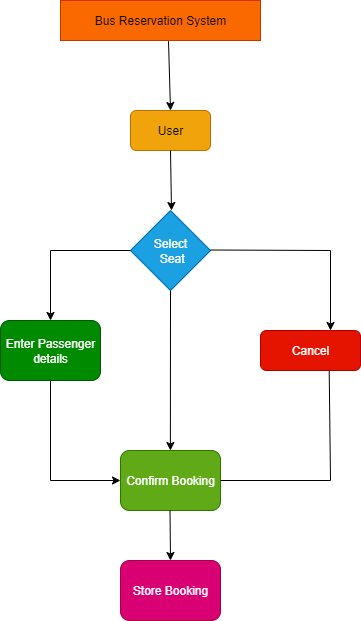

The diagram above was exported from draw.io. Its source (the exported page's mxGraphModel, read from the mxfile embedded in the PNG):
<mxGraphModel dx="1429" dy="851" grid="1" gridSize="10" guides="1" tooltips="1" connect="1" arrows="1" fold="1" page="1" pageScale="1" pageWidth="850" pageHeight="1100" math="0" shadow="0">
  <root>
    <mxCell id="0" />
    <mxCell id="1" parent="0" />
    <mxCell id="fYuAd1Dubc6QMo_Zw-8h-4" value="Bus Reservation System" style="rounded=0;whiteSpace=wrap;html=1;fillColor=#fa6800;strokeColor=#C73500;fontColor=#000000;" vertex="1" parent="1">
      <mxGeometry x="290" y="40" width="200" height="40" as="geometry" />
    </mxCell>
    <mxCell id="fYuAd1Dubc6QMo_Zw-8h-5" value="" style="endArrow=classic;html=1;rounded=0;exitX=0.54;exitY=1.017;exitDx=0;exitDy=0;exitPerimeter=0;" edge="1" parent="1" source="fYuAd1Dubc6QMo_Zw-8h-4">
      <mxGeometry width="50" height="50" relative="1" as="geometry">
        <mxPoint x="390" y="160" as="sourcePoint" />
        <mxPoint x="400" y="150" as="targetPoint" />
      </mxGeometry>
    </mxCell>
    <mxCell id="fYuAd1Dubc6QMo_Zw-8h-6" value="User" style="rounded=1;whiteSpace=wrap;html=1;fillColor=#f0a30a;strokeColor=#BD7000;fontColor=#000000;" vertex="1" parent="1">
      <mxGeometry x="360" y="150" width="80" height="40" as="geometry" />
    </mxCell>
    <mxCell id="fYuAd1Dubc6QMo_Zw-8h-7" value="Select&lt;div&gt;&amp;nbsp;Seat&lt;/div&gt;" style="rhombus;whiteSpace=wrap;html=1;fillColor=#1ba1e2;strokeColor=#006EAF;fontColor=#ffffff;" vertex="1" parent="1">
      <mxGeometry x="360" y="250" width="80" height="80" as="geometry" />
    </mxCell>
    <mxCell id="fYuAd1Dubc6QMo_Zw-8h-10" value="" style="endArrow=classic;html=1;rounded=0;exitX=0.5;exitY=1;exitDx=0;exitDy=0;" edge="1" parent="1" source="fYuAd1Dubc6QMo_Zw-8h-6">
      <mxGeometry width="50" height="50" relative="1" as="geometry">
        <mxPoint x="399" y="200" as="sourcePoint" />
        <mxPoint x="401" y="250" as="targetPoint" />
      </mxGeometry>
    </mxCell>
    <mxCell id="fYuAd1Dubc6QMo_Zw-8h-24" style="edgeStyle=orthogonalEdgeStyle;rounded=0;orthogonalLoop=1;jettySize=auto;html=1;exitX=0.5;exitY=1;exitDx=0;exitDy=0;entryX=0;entryY=0.5;entryDx=0;entryDy=0;" edge="1" parent="1" source="fYuAd1Dubc6QMo_Zw-8h-11" target="fYuAd1Dubc6QMo_Zw-8h-13">
      <mxGeometry relative="1" as="geometry" />
    </mxCell>
    <mxCell id="fYuAd1Dubc6QMo_Zw-8h-11" value="Enter Passenger details" style="rounded=1;whiteSpace=wrap;html=1;fillColor=#008a00;strokeColor=#005700;fontColor=#ffffff;" vertex="1" parent="1">
      <mxGeometry x="230" y="360" width="100" height="60" as="geometry" />
    </mxCell>
    <mxCell id="fYuAd1Dubc6QMo_Zw-8h-12" value="Cancel" style="rounded=1;whiteSpace=wrap;html=1;fillColor=#e51400;fontColor=#ffffff;strokeColor=#B20000;" vertex="1" parent="1">
      <mxGeometry x="490" y="370" width="100" height="40" as="geometry" />
    </mxCell>
    <mxCell id="fYuAd1Dubc6QMo_Zw-8h-13" value="Confirm Booking" style="rounded=1;whiteSpace=wrap;html=1;fillColor=#60a917;fontColor=#ffffff;strokeColor=#2D7600;" vertex="1" parent="1">
      <mxGeometry x="350" y="490" width="100" height="60" as="geometry" />
    </mxCell>
    <mxCell id="fYuAd1Dubc6QMo_Zw-8h-14" value="Store Booking" style="rounded=1;whiteSpace=wrap;html=1;fillColor=#d80073;fontColor=#ffffff;strokeColor=#A50040;" vertex="1" parent="1">
      <mxGeometry x="350" y="600" width="100" height="60" as="geometry" />
    </mxCell>
    <mxCell id="fYuAd1Dubc6QMo_Zw-8h-15" value="" style="endArrow=classic;html=1;rounded=0;exitX=0.5;exitY=1;exitDx=0;exitDy=0;entryX=0.5;entryY=0;entryDx=0;entryDy=0;" edge="1" parent="1" target="fYuAd1Dubc6QMo_Zw-8h-14">
      <mxGeometry width="50" height="50" relative="1" as="geometry">
        <mxPoint x="399.5" y="550" as="sourcePoint" />
        <mxPoint x="400.5" y="610" as="targetPoint" />
      </mxGeometry>
    </mxCell>
    <mxCell id="fYuAd1Dubc6QMo_Zw-8h-16" value="" style="endArrow=classic;html=1;rounded=0;exitX=0.5;exitY=1;exitDx=0;exitDy=0;entryX=0.5;entryY=0;entryDx=0;entryDy=0;" edge="1" parent="1" source="fYuAd1Dubc6QMo_Zw-8h-7">
      <mxGeometry width="50" height="50" relative="1" as="geometry">
        <mxPoint x="399.38" y="440" as="sourcePoint" />
        <mxPoint x="399.88" y="490" as="targetPoint" />
      </mxGeometry>
    </mxCell>
    <mxCell id="fYuAd1Dubc6QMo_Zw-8h-18" value="" style="endArrow=none;html=1;rounded=0;" edge="1" parent="1">
      <mxGeometry width="50" height="50" relative="1" as="geometry">
        <mxPoint x="280" y="290" as="sourcePoint" />
        <mxPoint x="360" y="290" as="targetPoint" />
      </mxGeometry>
    </mxCell>
    <mxCell id="fYuAd1Dubc6QMo_Zw-8h-20" value="" style="endArrow=classic;html=1;rounded=0;entryX=0.5;entryY=0;entryDx=0;entryDy=0;" edge="1" parent="1" target="fYuAd1Dubc6QMo_Zw-8h-11">
      <mxGeometry width="50" height="50" relative="1" as="geometry">
        <mxPoint x="280" y="290" as="sourcePoint" />
        <mxPoint x="350" y="340" as="targetPoint" />
      </mxGeometry>
    </mxCell>
    <mxCell id="fYuAd1Dubc6QMo_Zw-8h-21" value="" style="endArrow=none;html=1;rounded=0;" edge="1" parent="1">
      <mxGeometry width="50" height="50" relative="1" as="geometry">
        <mxPoint x="440" y="289.5" as="sourcePoint" />
        <mxPoint x="560" y="290" as="targetPoint" />
      </mxGeometry>
    </mxCell>
    <mxCell id="fYuAd1Dubc6QMo_Zw-8h-22" value="" style="endArrow=classic;html=1;rounded=0;" edge="1" parent="1">
      <mxGeometry width="50" height="50" relative="1" as="geometry">
        <mxPoint x="560" y="290" as="sourcePoint" />
        <mxPoint x="560" y="370" as="targetPoint" />
      </mxGeometry>
    </mxCell>
    <mxCell id="fYuAd1Dubc6QMo_Zw-8h-25" value="" style="endArrow=none;html=1;rounded=0;" edge="1" parent="1">
      <mxGeometry width="50" height="50" relative="1" as="geometry">
        <mxPoint x="450" y="520" as="sourcePoint" />
        <mxPoint x="560" y="520" as="targetPoint" />
      </mxGeometry>
    </mxCell>
    <mxCell id="fYuAd1Dubc6QMo_Zw-8h-26" value="" style="endArrow=none;html=1;rounded=0;exitX=0.687;exitY=1.017;exitDx=0;exitDy=0;exitPerimeter=0;" edge="1" parent="1" source="fYuAd1Dubc6QMo_Zw-8h-12">
      <mxGeometry width="50" height="50" relative="1" as="geometry">
        <mxPoint x="480" y="470" as="sourcePoint" />
        <mxPoint x="560" y="520" as="targetPoint" />
      </mxGeometry>
    </mxCell>
  </root>
</mxGraphModel>